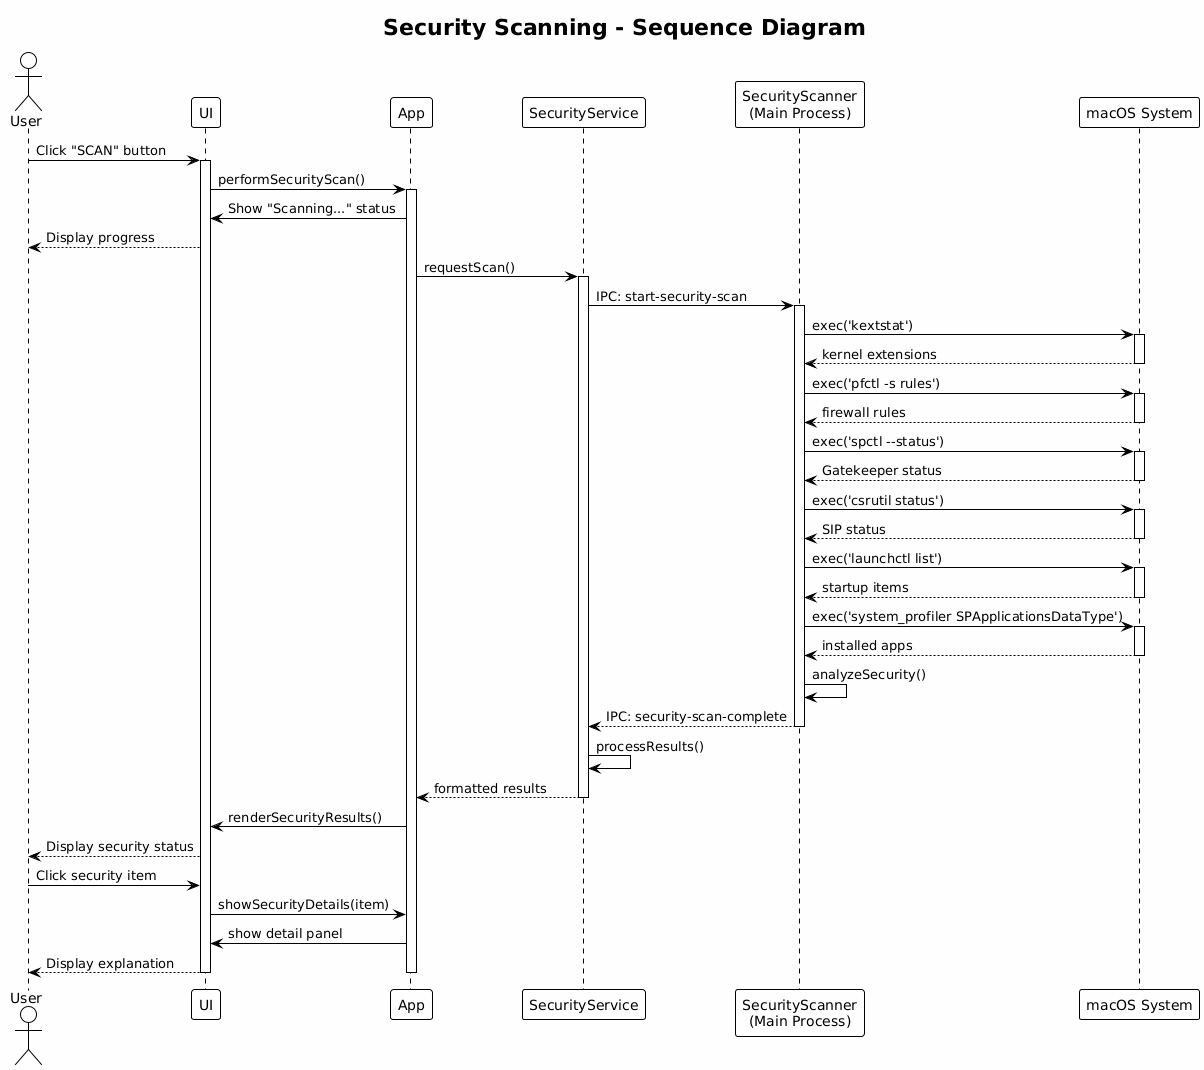

The diagram above was rendered by PlantUML. Its source (embedded in the PNG):
@startuml
!theme plain
skinparam backgroundColor #FEFEFE
skinparam linetype ortho
skinparam ParticipantPadding 40
skinparam BoxPadding 20

title Security Scanning - Sequence Diagram

actor User
participant "UI" as UI
participant "App" as App
participant "SecurityService" as SecSvc
participant "SecurityScanner\n(Main Process)" as Scanner
participant "macOS System" as System

User -> UI : Click "SCAN" button
activate UI

UI -> App : performSecurityScan()
activate App

App -> UI : Show "Scanning..." status
UI --> User : Display progress

App -> SecSvc : requestScan()
activate SecSvc

SecSvc -> Scanner : IPC: start-security-scan
activate Scanner

Scanner -> System : exec('kextstat')
activate System
System --> Scanner : kernel extensions
deactivate System

Scanner -> System : exec('pfctl -s rules')
activate System
System --> Scanner : firewall rules
deactivate System

Scanner -> System : exec('spctl --status')
activate System
System --> Scanner : Gatekeeper status
deactivate System

Scanner -> System : exec('csrutil status')
activate System
System --> Scanner : SIP status
deactivate System

Scanner -> System : exec('launchctl list')
activate System
System --> Scanner : startup items
deactivate System

Scanner -> System : exec('system_profiler SPApplicationsDataType')
activate System
System --> Scanner : installed apps
deactivate System

Scanner -> Scanner : analyzeSecurity()
Scanner --> SecSvc : IPC: security-scan-complete
deactivate Scanner

SecSvc -> SecSvc : processResults()
SecSvc --> App : formatted results
deactivate SecSvc

App -> UI : renderSecurityResults()
UI --> User : Display security status

User -> UI : Click security item
UI -> App : showSecurityDetails(item)
App -> UI : show detail panel
UI --> User : Display explanation

deactivate App
deactivate UI
@enduml